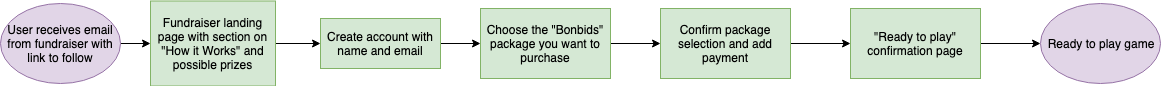

The diagram above was exported from draw.io. Its source (the exported page's mxGraphModel, read from the mxfile embedded in the PNG):
<mxGraphModel dx="648" dy="492" grid="1" gridSize="10" guides="1" tooltips="1" connect="1" arrows="1" fold="1" page="1" pageScale="1" pageWidth="1500" pageHeight="5000" background="#ffffff" math="0" shadow="0">
  <root>
    <mxCell id="0" />
    <mxCell id="1" parent="0" />
    <mxCell id="2" value="" style="edgeStyle=orthogonalEdgeStyle;rounded=0;orthogonalLoop=1;jettySize=auto;html=1;" edge="1" source="3" target="5" parent="1">
      <mxGeometry relative="1" as="geometry" />
    </mxCell>
    <mxCell id="3" value="User receives email from fundraiser with link to follow" style="ellipse;whiteSpace=wrap;html=1;fillColor=#e1d5e7;strokeColor=#9673a6;" vertex="1" parent="1">
      <mxGeometry x="70" y="554" width="120" height="80" as="geometry" />
    </mxCell>
    <mxCell id="4" style="edgeStyle=orthogonalEdgeStyle;rounded=0;orthogonalLoop=1;jettySize=auto;html=1;exitX=1;exitY=0.5;exitDx=0;exitDy=0;entryX=0;entryY=0.5;entryDx=0;entryDy=0;" edge="1" source="5" parent="1">
      <mxGeometry relative="1" as="geometry">
        <mxPoint x="390" y="594" as="targetPoint" />
      </mxGeometry>
    </mxCell>
    <mxCell id="5" value="Fundraiser landing page with section on &quot;How it Works&quot; and possible prizes" style="rounded=0;whiteSpace=wrap;html=1;fillColor=#d5e8d4;strokeColor=#82b366;" vertex="1" parent="1">
      <mxGeometry x="220" y="551.5" width="125" height="85" as="geometry" />
    </mxCell>
    <mxCell id="6" value="" style="edgeStyle=orthogonalEdgeStyle;rounded=0;orthogonalLoop=1;jettySize=auto;html=1;" edge="1" source="7" parent="1">
      <mxGeometry relative="1" as="geometry">
        <mxPoint x="730" y="594" as="targetPoint" />
      </mxGeometry>
    </mxCell>
    <mxCell id="7" value="Choose the &quot;Bonbids&quot; package you want to purchase" style="rounded=0;whiteSpace=wrap;html=1;fillColor=#d5e8d4;strokeColor=#82b366;" vertex="1" parent="1">
      <mxGeometry x="550" y="559" width="130" height="70" as="geometry" />
    </mxCell>
    <mxCell id="8" value="" style="edgeStyle=orthogonalEdgeStyle;rounded=0;orthogonalLoop=1;jettySize=auto;html=1;" edge="1" source="9" target="7" parent="1">
      <mxGeometry relative="1" as="geometry" />
    </mxCell>
    <mxCell id="9" value="Create account with name and email" style="rounded=0;whiteSpace=wrap;html=1;fillColor=#d5e8d4;strokeColor=#82b366;" vertex="1" parent="1">
      <mxGeometry x="390" y="569" width="120" height="50" as="geometry" />
    </mxCell>
    <mxCell id="10" value="Ready to play game" style="ellipse;whiteSpace=wrap;html=1;fillColor=#e1d5e7;strokeColor=#9673a6;" vertex="1" parent="1">
      <mxGeometry x="1110" y="554" width="120" height="80" as="geometry" />
    </mxCell>
    <mxCell id="11" value="" style="edgeStyle=orthogonalEdgeStyle;rounded=0;orthogonalLoop=1;jettySize=auto;html=1;" edge="1" source="12" parent="1">
      <mxGeometry relative="1" as="geometry">
        <mxPoint x="920" y="594" as="targetPoint" />
      </mxGeometry>
    </mxCell>
    <mxCell id="12" value="Confirm package selection and add payment" style="rounded=0;whiteSpace=wrap;html=1;fillColor=#d5e8d4;strokeColor=#82b366;" vertex="1" parent="1">
      <mxGeometry x="730" y="559" width="130" height="70" as="geometry" />
    </mxCell>
    <mxCell id="13" value="" style="edgeStyle=orthogonalEdgeStyle;rounded=0;orthogonalLoop=1;jettySize=auto;html=1;" edge="1" source="14" target="10" parent="1">
      <mxGeometry relative="1" as="geometry" />
    </mxCell>
    <mxCell id="14" value="&quot;Ready to play&quot; confirmation page" style="rounded=0;whiteSpace=wrap;html=1;fillColor=#d5e8d4;strokeColor=#82b366;" vertex="1" parent="1">
      <mxGeometry x="920" y="559" width="130" height="70" as="geometry" />
    </mxCell>
  </root>
</mxGraphModel>